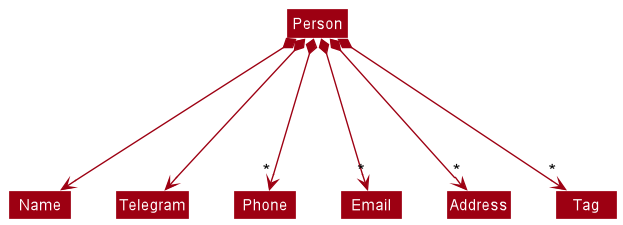

The diagram above was rendered by PlantUML. Its source (embedded in the PNG):
@startuml
!include style.puml
skinparam arrowThickness 1.1
skinparam arrowColor MODEL_COLOR
skinparam classBackgroundColor MODEL_COLOR

Class Person
Class Telegram
Class Address
Class Email
Class Name
Class Phone
Class Tag

Class HiddenOutside #FFFFFF

Person *---> Name
Person *---> Telegram
Person *---> "*" Phone
Person *---> "*" Email
Person *---> "*" Address
Person *---> "*" Tag


Name -[hidden]right-> Telegram
Telegram -[hidden]right-> Phone
Phone -[hidden]right-> Email
Email -[hidden]right-> Address
Address -[hidden]right-> Tag

@enduml